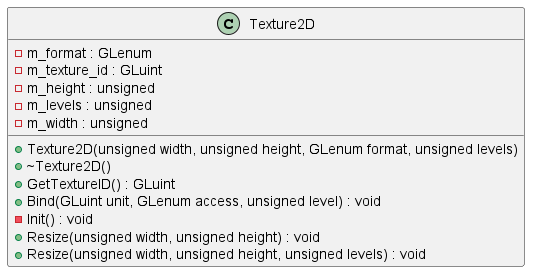

The diagram above was rendered by PlantUML. Its source (embedded in the PNG):
@startuml



class Texture2D {
	+Texture2D(unsigned width, unsigned height, GLenum format, unsigned levels)
	+~Texture2D()
	-m_format : GLenum
	+GetTextureID() : GLuint
	-m_texture_id : GLuint
	-m_height : unsigned
	-m_levels : unsigned
	-m_width : unsigned
	+Bind(GLuint unit, GLenum access, unsigned level) : void
	-Init() : void
	+Resize(unsigned width, unsigned height) : void
	+Resize(unsigned width, unsigned height, unsigned levels) : void
}



@enduml